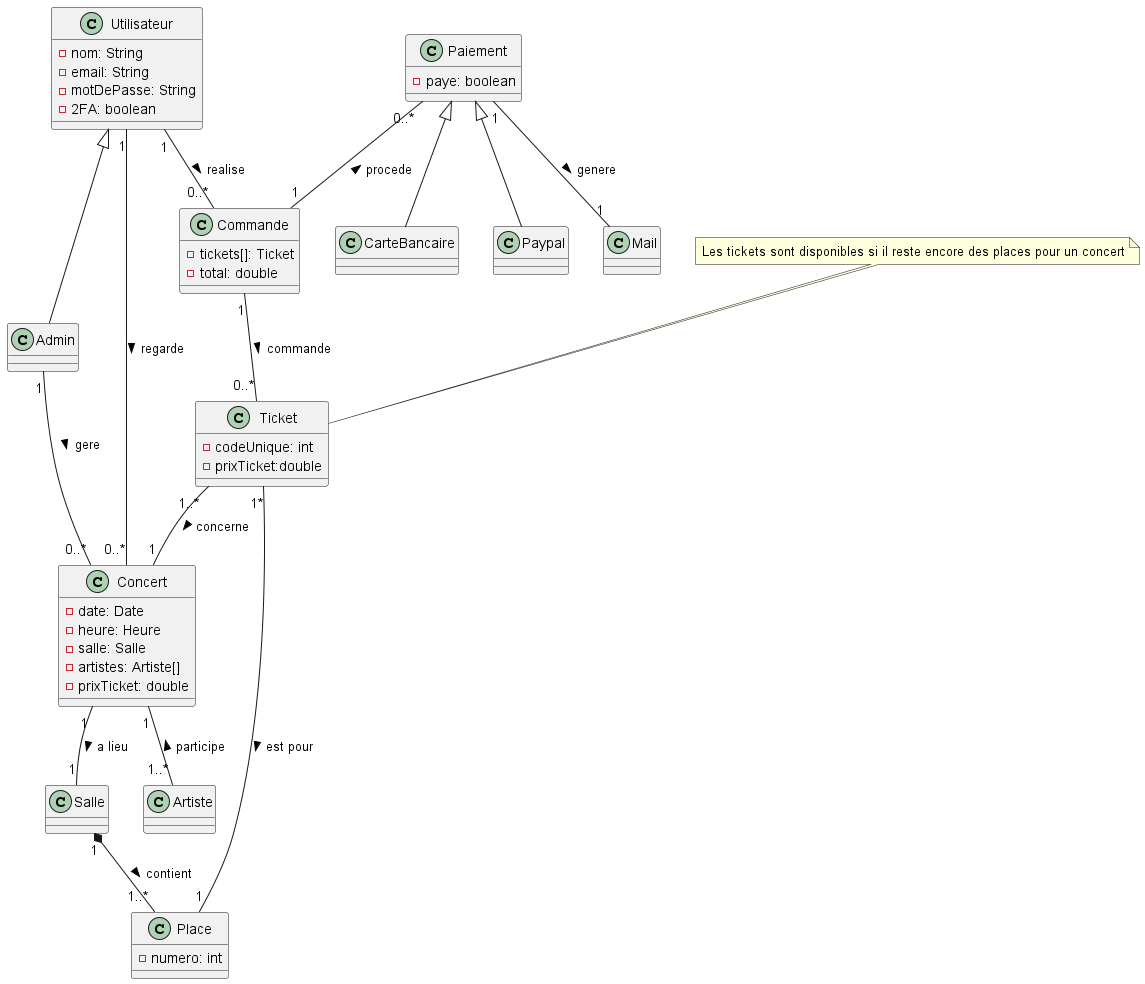

The diagram above was rendered by PlantUML. Its source (embedded in the PNG):
@startuml
'https://plantuml.com/class-diagram

class Utilisateur{
    - nom: String
    - email: String
    - motDePasse: String
    - 2FA: boolean
}

class Admin extends Utilisateur {
}

class Concert {
    - date: Date
    - heure: Heure
    - salle: Salle
    - artistes: Artiste[]
    - prixTicket: double
}

class Ticket {
    - codeUnique: int
    -prixTicket:double
}

class Paiement {
    - paye: boolean
}
class Salle{
}
class Place{
    - numero: int
}
class Commande{
    - tickets[]: Ticket
    - total: double
}
class CarteBancaire extends Paiement {}
class Paypal extends Paiement {}
class Artiste {}
class Mail {}

note "Les tickets sont disponibles si il reste encore des places pour un concert" AS N1

N1 .. Ticket
Utilisateur "1" -- "0..*" Concert : regarde >
Commande "1" -- "0..*" Ticket : commande >
Utilisateur "1" -- "0..*" Commande : realise >
Paiement "0..*" -- "1" Commande : procede <
Admin "1" -- "0..*" Concert : gere >
Concert "1" -- "1" Salle : a lieu >
Salle "1" *-- "1..*" Place : contient >
Ticket "1*" -- "1" Place : est pour >
Concert "1" -- "1..*" Artiste : < participe
Ticket "1..*" -- "1" Concert : concerne >
Paiement "1" -- "1" Mail : genere >


@enduml